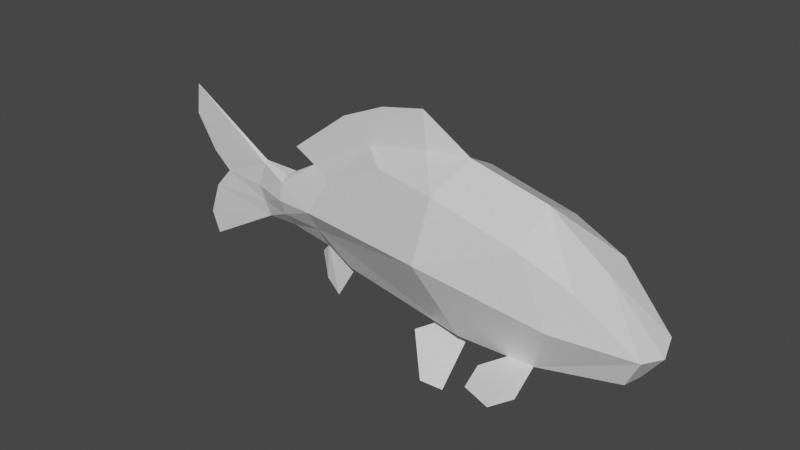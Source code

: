 # Source: Cyprinus_rubrofuscus-backup-1.blend  (saved by Blender 3.3.6; exported with 4.5.12 LTS)
import bpy
from mathutils import Matrix  # noqa: F401  (used for matrix-valued properties, if any)

bpy.ops.wm.read_factory_settings(use_empty=True)
scene = bpy.context.scene
scene.name = 'Scene'

# ---- collections
col_collection = bpy.data.collections.new('Collection'); scene.collection.children.link(col_collection)

# ---- materials (node trees are filled in below, after node groups)
mat_material = bpy.data.materials.new('Material')
mat_material.alpha_threshold = 0.0
mat_material.preview_render_type = 'FLAT'
mat_material.line_color = (0.0, 0.0, 0.0, 1.0)

# ---- material node trees
mat_material.use_nodes = True; mat_material.node_tree.nodes.clear()
_N = mat_material.node_tree.nodes; _L = mat_material.node_tree.links
n0 = _N.new('ShaderNodeOutputMaterial'); n0.name = 'Material Output'; n0.location = (300, 300)
n1 = _N.new('ShaderNodeBsdfPrincipled'); n1.name = 'Principled BSDF'; n1.location = (10, 300)
n1.distribution = 'GGX'
n1.subsurface_method = 'RANDOM_WALK_SKIN'
n1.inputs[2].default_value = 0.4
n1.inputs[3].default_value = 1.45
n1.inputs[27].default_value = (0.0, 0.0, 0.0, 1.0)
n1.inputs[28].default_value = 1.0
_L.new(n1.outputs[0], n0.inputs[0])
n0.is_active_output = True

# ---- world
world_world = bpy.data.worlds.new('World'); scene.world = world_world
world_world.use_nodes = True; world_world.node_tree.nodes.clear()
_N = world_world.node_tree.nodes; _L = world_world.node_tree.links
n0 = _N.new('ShaderNodeOutputWorld'); n0.name = 'World Output'; n0.location = (300, 300)
n1 = _N.new('ShaderNodeBackground'); n1.name = 'Background'; n1.location = (10, 300)
n1.inputs[0].default_value = (0.05088, 0.05088, 0.05088, 1.0)
_L.new(n1.outputs[0], n0.inputs[0])
n0.is_active_output = True
world_world.color = (0.05088, 0.05088, 0.05088)
world_world.use_sun_shadow = False
world_world.sun_shadow_jitter_overblur = 0.0

# ---- meshes
me_cube = bpy.data.meshes.new('Cube')
me_cube.from_pydata([(0.06215, -0.05385, 0.07363), (0.09414, -0.04304, -0.0841), (0.06215, 0.05385, 0.07363), (0.09414, 0.04304, -0.0841), (0.1698, -0.05385, 0.04806), (0.1881, -0.04008, -0.0841), (0.1698, 0.05385, 0.04806), (0.1881, 0.04008, -0.0841), (0.282, -0.0227, -0.07364), (0.282, 0.0227, -0.07364), (0.2326, 0.04861, 0.02195), (0.2326, -0.04861, 0.02195), (-0.3492, 4.138e-08, 0.0852), (-0.3323, 3.997e-08, -0.1182), (0.2131, 0.0625, -0.02378), (0.05482, -0.07418, -6.217e-16), (0.05482, 0.07418, -6.217e-16), (0.2131, -0.0625, -0.02378), (0.3006, 0.03086, -0.03709), (0.3006, -0.03086, -0.03709), (-0.3031, 3.748e-08, -0.02026), (-0.2432, -0.004924, -0.02137), (-0.2326, 0.003305, 0.009936), (-0.2326, -0.003305, 0.009936), (0.2194, 0.0, -0.09694), (0.07266, 4.406e-09, 0.1016), (0.1698, 0.0, 0.0785), (0.04765, 0.0, -0.09498), (0.2875, -1.367e-08, -0.07364), (0.2427, 0.0, 0.02611), (0.3103, -1.53e-08, -0.04329), (-0.2287, -0.002624, -0.05948), (-0.2287, 0.002624, -0.05948), (-0.2432, 0.004924, -0.02137), (-0.2326, 3.131e-08, 0.0141), (0.0186, 0.006199, 0.09818), (0.0186, -0.006199, 0.09818), (0.009212, 0.0, 0.1399), (-0.1035, 0.0, 0.104), (-0.3544, 4.184e-08, 0.04478), (-0.343, 4.091e-08, -0.09018), (-0.3272, 3.971e-08, 0.0009039), (-0.3277, 3.944e-08, -0.04773), (-0.08615, -0.01273, -0.07897), (-0.02763, 0.03107, 0.07205), (-0.131, -0.0357, -0.01244), (-0.02763, -0.03107, 0.07205), (-0.08615, 0.01273, -0.07897), (-0.131, 0.0357, -0.01244), (-0.06349, 0.0031, 0.08052), (-0.06349, -0.0031, 0.08052), (-0.1107, -0.02306, 0.02981), (-0.1275, 0.006264, -0.06536), (-0.191, -0.01759, 0.002326), (-0.1275, -0.006264, -0.06536), (-0.1107, 0.02306, 0.02981), (-0.188, -0.02491, -0.01848), (-0.1833, 0.005233, -0.05644), (-0.188, 0.02491, -0.01848), (-0.1833, -0.005233, -0.05644), (-0.191, 0.01759, 0.002326), (-0.1908, 0.007702, 0.008665), (-0.1908, -0.007702, 0.008665), (-0.181, 1.892e-08, 0.04572), (0.1568, -0.04107, -0.0841), (0.1568, 0.04107, -0.0841), (-0.04713, 0.0, 0.1284), (-0.2359, 0.003774, -0.04042), (-0.2359, -0.003774, -0.04042), (-0.1292, -0.02098, -0.0389), (-0.1292, 0.02098, -0.0389), (-0.1857, -0.01945, -0.03746), (-0.1857, 0.01945, -0.03746), (0.2019, -0.09391, -0.08803), (0.2019, 0.09391, -0.08803), (0.1519, -0.1082, -0.08803), (0.1519, 0.1082, -0.08803), (0.09414, -0.02152, -0.09052), (0.09414, 0.02152, -0.09052), (0.05756, 0.02091, -0.08931), (0.05756, -0.02091, -0.08931), (0.08292, -0.0543, -0.1528), (0.08292, 0.0543, -0.1528), (0.03252, 0.03993, -0.102), (0.03252, -0.03993, -0.102), (-0.08615, 0.0, -0.07897), (-0.1275, 0.0, -0.06536), (-0.1189, -8.788e-10, -0.1333), (-0.142, 8.504e-11, -0.08009), (-0.1364, -1.162e-09, -0.1155), (0.05999, 0.06445, -0.1451), (0.05999, -0.06445, -0.1451), (0.1413, 0.07183, -0.08607), (0.1889, 0.1214, -0.08803), (0.1413, -0.07183, -0.08607), (0.1889, -0.1214, -0.08803), (0.1793, 0.06749, -0.09181), (0.1793, -0.06749, -0.09181), (-0.1508, -0.001989, 0.03171), (-0.1508, 0.001989, 0.03171)], [], [(24, 9, 28), (78, 3, 65), (72, 32, 67), (4, 15, 17), (29, 19, 30), (26, 11, 29), (14, 10, 18), (56, 68, 71), (53, 21, 56), (59, 32, 57), (7, 18, 9), (17, 11, 4), (28, 19, 8), (60, 33, 22), (42, 20, 67), (18, 28, 9), (26, 10, 6), (18, 29, 30), (77, 27, 24), (24, 8, 5), (12, 23, 34), (42, 32, 40), (41, 20, 23), (32, 31, 13), (34, 22, 12), (0, 25, 36), (0, 36, 50), (62, 61, 34), (61, 22, 34), (50, 37, 66), (25, 35, 37), (36, 25, 37), (44, 49, 2), (48, 44, 2), (85, 47, 27), (62, 34, 23), (55, 49, 44), (48, 55, 44), (85, 54, 86), (48, 60, 55), (86, 59, 57), (45, 53, 56), (45, 71, 69), (70, 57, 72), (53, 62, 23), (60, 22, 61), (80, 1, 43), (47, 3, 79), (4, 25, 0), (24, 65, 7), (16, 6, 14), (25, 6, 2), (3, 47, 70), (15, 69, 1), (15, 0, 45), (49, 37, 35), (50, 66, 38), (69, 43, 1), (16, 70, 48), (17, 64, 5), (48, 72, 58), (69, 59, 54), (43, 69, 54), (71, 31, 59), (5, 19, 17), (58, 67, 33), (78, 27, 79), (77, 1, 80), (5, 73, 97), (85, 52, 47), (24, 7, 9), (65, 24, 78), (24, 27, 78), (72, 57, 32), (4, 0, 15), (29, 11, 19), (26, 4, 11), (14, 6, 10), (56, 21, 68), (53, 23, 21), (59, 31, 32), (7, 14, 18), (17, 19, 11), (28, 30, 19), (17, 15, 1), (60, 58, 33), (20, 33, 67), (67, 32, 42), (39, 41, 23), (12, 39, 23), (18, 30, 28), (26, 29, 10), (18, 10, 29), (24, 64, 77), (64, 1, 77), (24, 28, 8), (22, 39, 12), (22, 33, 20), (41, 22, 20), (20, 21, 23), (13, 40, 32), (41, 39, 22), (31, 68, 42), (68, 21, 20), (20, 42, 68), (2, 35, 25), (50, 36, 37), (49, 38, 66), (51, 46, 50), (27, 43, 85), (45, 0, 46), (85, 43, 54), (45, 46, 51), (47, 52, 70), (48, 58, 60), (57, 52, 86), (86, 54, 59), (45, 51, 53), (45, 56, 71), (70, 52, 57), (27, 80, 43), (79, 27, 47), (4, 26, 25), (7, 65, 14), (5, 64, 24), (3, 16, 14), (3, 14, 65), (16, 2, 6), (25, 26, 6), (15, 45, 69), (16, 48, 2), (2, 49, 35), (49, 66, 37), (46, 0, 50), (16, 3, 70), (48, 70, 72), (69, 71, 59), (64, 17, 1), (71, 68, 31), (5, 8, 19), (58, 72, 67), (78, 79, 3), (27, 77, 80), (77, 80, 84), (78, 83, 79), (85, 86, 52), (89, 52, 87), (89, 87, 54), (88, 89, 54), (78, 82, 90), (78, 90, 83), (84, 91, 77), (77, 91, 81), (74, 93, 7), (93, 76, 7), (92, 7, 76), (92, 65, 7), (73, 5, 95), (95, 5, 75), (75, 5, 94), (94, 5, 64), (5, 97, 64), (65, 92, 96), (92, 76, 96), (76, 93, 96), (93, 74, 96), (64, 97, 94), (75, 94, 97), (95, 75, 97), (73, 95, 97), (91, 84, 81), (84, 80, 81), (77, 81, 80), (90, 82, 83), (83, 82, 79), (78, 79, 82), (65, 96, 7), (74, 7, 96), (52, 85, 87), (54, 87, 85), (88, 52, 89), (86, 52, 88), (54, 86, 88), (49, 99, 38), (98, 50, 38), (38, 63, 98), (38, 99, 63), (55, 99, 49), (51, 50, 98), (53, 51, 98), (53, 98, 62), (55, 60, 99), (60, 61, 99), (98, 63, 99), (99, 61, 98), (62, 98, 61), (13, 31, 40), (42, 40, 31)])
_ca = me_cube.color_attributes.new('Col', 'BYTE_COLOR', 'CORNER')
_ca.data.foreach_set('color', [1.0, 1.0, 1.0, 1.0, 1.0, 1.0, 1.0, 1.0, 1.0, 1.0, 1.0, 1.0, 1.0, 1.0, 1.0, 1.0, 1.0, 1.0, 1.0, 1.0, 1.0, 1.0, 1.0, 1.0, 1.0, 1.0, 1.0, 1.0, 1.0, 1.0, 1.0, 1.0, 1.0, 1.0, 1.0, 1.0, 1.0, 1.0, 1.0, 1.0, 1.0, 1.0, 1.0, 1.0, 1.0, 1.0, 1.0, 1.0, 1.0, 1.0, 1.0, 1.0, 1.0, 1.0, 1.0, 1.0, 1.0, 1.0, 1.0, 1.0, 1.0, 1.0, 1.0, 1.0, 1.0, 1.0, 1.0, 1.0, 1.0, 1.0, 1.0, 1.0, 1.0, 1.0, 1.0, 1.0, 1.0, 1.0, 1.0, 1.0, 1.0, 1.0, 1.0, 1.0, 1.0, 1.0, 1.0, 1.0, 1.0, 1.0, 1.0, 1.0, 1.0, 1.0, 1.0, 1.0, 1.0, 1.0, 1.0, 1.0, 1.0, 1.0, 1.0, 1.0, 1.0, 1.0, 1.0, 1.0, 1.0, 1.0, 1.0, 1.0, 1.0, 1.0, 1.0, 1.0, 1.0, 1.0, 1.0, 1.0, 1.0, 1.0, 1.0, 1.0, 1.0, 1.0, 1.0, 1.0, 1.0, 1.0, 1.0, 1.0, 1.0, 1.0, 1.0, 1.0, 1.0, 1.0, 1.0, 1.0, 1.0, 1.0, 1.0, 1.0, 1.0, 1.0, 1.0, 1.0, 1.0, 1.0, 1.0, 1.0, 1.0, 1.0, 1.0, 1.0, 1.0, 1.0, 1.0, 1.0, 1.0, 1.0, 1.0, 1.0, 1.0, 1.0, 1.0, 1.0, 1.0, 1.0, 1.0, 1.0, 1.0, 1.0, 1.0, 1.0, 1.0, 1.0, 1.0, 1.0, 1.0, 1.0, 1.0, 1.0, 1.0, 1.0, 1.0, 1.0, 1.0, 1.0, 1.0, 1.0, 1.0, 1.0, 1.0, 1.0, 1.0, 1.0, 1.0, 1.0, 1.0, 1.0, 1.0, 1.0, 1.0, 1.0, 1.0, 1.0, 1.0, 1.0, 1.0, 1.0, 1.0, 1.0, 1.0, 1.0, 1.0, 1.0, 1.0, 1.0, 1.0, 1.0, 1.0, 1.0, 1.0, 1.0, 1.0, 1.0, 1.0, 1.0, 1.0, 1.0, 1.0, 1.0, 1.0, 1.0, 1.0, 1.0, 1.0, 1.0, 1.0, 1.0, 1.0, 1.0, 1.0, 1.0, 1.0, 1.0, 1.0, 1.0, 1.0, 1.0, 1.0, 1.0, 1.0, 1.0, 1.0, 1.0, 1.0, 1.0, 1.0, 1.0, 1.0, 1.0, 1.0, 1.0, 1.0, 1.0, 1.0, 1.0, 1.0, 1.0, 1.0, 1.0, 1.0, 1.0, 1.0, 1.0, 1.0, 1.0, 1.0, 1.0, 1.0, 1.0, 1.0, 1.0, 1.0, 1.0, 1.0, 1.0, 1.0, 1.0, 1.0, 1.0, 1.0, 1.0, 1.0, 1.0, 1.0, 1.0, 1.0, 1.0, 1.0, 1.0, 1.0, 1.0, 1.0, 1.0, 1.0, 1.0, 1.0, 1.0, 1.0, 1.0, 1.0, 1.0, 1.0, 1.0, 1.0, 1.0, 1.0, 1.0, 1.0, 1.0, 1.0, 1.0, 1.0, 1.0, 1.0, 1.0, 1.0, 1.0, 1.0, 1.0, 1.0, 1.0, 1.0, 1.0, 1.0, 1.0, 1.0, 1.0, 1.0, 1.0, 1.0, 1.0, 1.0, 1.0, 1.0, 1.0, 1.0, 1.0, 1.0, 1.0, 1.0, 1.0, 1.0, 1.0, 1.0, 1.0, 1.0, 1.0, 1.0, 1.0, 1.0, 1.0, 1.0, 1.0, 1.0, 1.0, 1.0, 1.0, 1.0, 1.0, 1.0, 1.0, 1.0, 1.0, 1.0, 1.0, 1.0, 1.0, 1.0, 1.0, 1.0, 1.0, 1.0, 1.0, 1.0, 1.0, 1.0, 1.0, 1.0, 1.0, 1.0, 1.0, 1.0, 1.0, 1.0, 1.0, 1.0, 1.0, 1.0, 1.0, 1.0, 1.0, 1.0, 1.0, 1.0, 1.0, 1.0, 1.0, 1.0, 1.0, 1.0, 1.0, 1.0, 1.0, 1.0, 1.0, 1.0, 1.0, 1.0, 1.0, 1.0, 1.0, 1.0, 1.0, 1.0, 1.0, 1.0, 1.0, 1.0, 1.0, 1.0, 1.0, 1.0, 1.0, 1.0, 1.0, 1.0, 1.0, 1.0, 1.0, 1.0, 1.0, 1.0, 1.0, 1.0, 1.0, 1.0, 1.0, 1.0, 1.0, 1.0, 1.0, 1.0, 1.0, 1.0, 1.0, 1.0, 1.0, 1.0, 1.0, 1.0, 1.0, 1.0, 1.0, 1.0, 1.0, 1.0, 1.0, 1.0, 1.0, 1.0, 1.0, 1.0, 1.0, 1.0, 1.0, 1.0, 1.0, 1.0, 1.0, 1.0, 1.0, 1.0, 1.0, 1.0, 1.0, 1.0, 1.0, 1.0, 1.0, 1.0, 1.0, 1.0, 1.0, 1.0, 1.0, 1.0, 1.0, 1.0, 1.0, 1.0, 1.0, 1.0, 1.0, 1.0, 1.0, 1.0, 1.0, 1.0, 1.0, 1.0, 1.0, 1.0, 1.0, 1.0, 1.0, 1.0, 1.0, 1.0, 1.0, 1.0, 1.0, 1.0, 1.0, 1.0, 1.0, 1.0, 1.0, 1.0, 1.0, 1.0, 1.0, 1.0, 1.0, 1.0, 1.0, 1.0, 1.0, 1.0, 1.0, 1.0, 1.0, 1.0, 1.0, 1.0, 1.0, 1.0, 1.0, 1.0, 1.0, 1.0, 1.0, 1.0, 1.0, 1.0, 1.0, 1.0, 1.0, 1.0, 1.0, 1.0, 1.0, 1.0, 1.0, 1.0, 1.0, 1.0, 1.0, 1.0, 1.0, 1.0, 1.0, 1.0, 1.0, 1.0, 1.0, 1.0, 1.0, 1.0, 1.0, 1.0, 1.0, 1.0, 1.0, 1.0, 1.0, 1.0, 1.0, 1.0, 1.0, 1.0, 1.0, 1.0, 1.0, 1.0, 1.0, 1.0, 1.0, 1.0, 1.0, 1.0, 1.0, 1.0, 1.0, 1.0, 1.0, 1.0, 1.0, 1.0, 1.0, 1.0, 1.0, 1.0, 1.0, 1.0, 1.0, 1.0, 1.0, 1.0, 1.0, 1.0, 1.0, 1.0, 1.0, 1.0, 1.0, 1.0, 1.0, 1.0, 1.0, 1.0, 1.0, 1.0, 1.0, 1.0, 1.0, 1.0, 1.0, 1.0, 1.0, 1.0, 1.0, 1.0, 1.0, 1.0, 1.0, 1.0, 1.0, 1.0, 1.0, 1.0, 1.0, 1.0, 1.0, 1.0, 1.0, 1.0, 1.0, 1.0, 1.0, 1.0, 1.0, 1.0, 1.0, 1.0, 1.0, 1.0, 1.0, 1.0, 1.0, 1.0, 1.0, 1.0, 1.0, 1.0, 1.0, 1.0, 1.0, 1.0, 1.0, 1.0, 1.0, 1.0, 1.0, 1.0, 1.0, 1.0, 1.0, 1.0, 1.0, 1.0, 1.0, 1.0, 1.0, 1.0, 1.0, 1.0, 1.0, 1.0, 1.0, 1.0, 1.0, 1.0, 1.0, 1.0, 1.0, 1.0, 1.0, 1.0, 1.0, 1.0, 1.0, 1.0, 1.0, 1.0, 1.0, 1.0, 1.0, 1.0, 1.0, 1.0, 1.0, 1.0, 1.0, 1.0, 1.0, 1.0, 1.0, 1.0, 1.0, 1.0, 1.0, 1.0, 1.0, 1.0, 1.0, 1.0, 1.0, 1.0, 1.0, 1.0, 1.0, 1.0, 1.0, 1.0, 1.0, 1.0, 1.0, 1.0, 1.0, 1.0, 1.0, 1.0, 1.0, 1.0, 1.0, 1.0, 1.0, 1.0, 1.0, 1.0, 1.0, 1.0, 1.0, 1.0, 1.0, 1.0, 1.0, 1.0, 1.0, 1.0, 1.0, 1.0, 1.0, 1.0, 1.0, 1.0, 1.0, 1.0, 1.0, 1.0, 1.0, 1.0, 1.0, 1.0, 1.0, 1.0, 1.0, 1.0, 1.0, 1.0, 1.0, 1.0, 1.0, 1.0, 1.0, 1.0, 1.0, 1.0, 1.0, 1.0, 1.0, 1.0, 1.0, 1.0, 1.0, 1.0, 1.0, 1.0, 1.0, 1.0, 1.0, 1.0, 1.0, 1.0, 1.0, 1.0, 1.0, 1.0, 1.0, 1.0, 1.0, 1.0, 1.0, 1.0, 1.0, 1.0, 1.0, 1.0, 1.0, 1.0, 1.0, 1.0, 1.0, 1.0, 1.0, 1.0, 1.0, 1.0, 1.0, 1.0, 1.0, 1.0, 1.0, 1.0, 1.0, 1.0, 1.0, 1.0, 1.0, 1.0, 1.0, 1.0, 1.0, 1.0, 1.0, 1.0, 1.0, 1.0, 1.0, 1.0, 1.0, 1.0, 1.0, 1.0, 1.0, 1.0, 1.0, 1.0, 1.0, 1.0, 1.0, 1.0, 1.0, 1.0, 1.0, 1.0, 1.0, 1.0, 1.0, 1.0, 1.0, 1.0, 1.0, 1.0, 1.0, 1.0, 1.0, 1.0, 1.0, 1.0, 1.0, 1.0, 1.0, 1.0, 1.0, 1.0, 1.0, 1.0, 1.0, 1.0, 1.0, 1.0, 1.0, 1.0, 1.0, 1.0, 1.0, 1.0, 1.0, 1.0, 1.0, 1.0, 1.0, 1.0, 1.0, 1.0, 1.0, 1.0, 1.0, 1.0, 1.0, 1.0, 1.0, 1.0, 1.0, 1.0, 1.0, 1.0, 1.0, 1.0, 1.0, 1.0, 1.0, 1.0, 1.0, 1.0, 1.0, 1.0, 1.0, 1.0, 1.0, 1.0, 1.0, 1.0, 1.0, 1.0, 1.0, 1.0, 1.0, 1.0, 1.0, 1.0, 1.0, 1.0, 1.0, 1.0, 1.0, 1.0, 1.0, 1.0, 1.0, 1.0, 1.0, 1.0, 1.0, 1.0, 1.0, 1.0, 1.0, 1.0, 1.0, 1.0, 1.0, 1.0, 1.0, 1.0, 1.0, 1.0, 1.0, 1.0, 1.0, 1.0, 1.0, 1.0, 1.0, 1.0, 1.0, 1.0, 1.0, 1.0, 1.0, 1.0, 1.0, 1.0, 1.0, 1.0, 1.0, 1.0, 1.0, 1.0, 1.0, 1.0, 1.0, 1.0, 1.0, 1.0, 1.0, 1.0, 1.0, 1.0, 1.0, 1.0, 1.0, 1.0, 1.0, 1.0, 1.0, 1.0, 1.0, 1.0, 1.0, 1.0, 1.0, 1.0, 1.0, 1.0, 1.0, 1.0, 1.0, 1.0, 1.0, 1.0, 1.0, 1.0, 1.0, 1.0, 1.0, 1.0, 1.0, 1.0, 1.0, 1.0, 1.0, 1.0, 1.0, 1.0, 1.0, 1.0, 1.0, 1.0, 1.0, 1.0, 1.0, 1.0, 1.0, 1.0, 1.0, 1.0, 1.0, 1.0, 1.0, 1.0, 1.0, 1.0, 1.0, 1.0, 1.0, 1.0, 1.0, 1.0, 1.0, 1.0, 1.0, 1.0, 1.0, 1.0, 1.0, 1.0, 1.0, 1.0, 1.0, 1.0, 1.0, 1.0, 1.0, 1.0, 1.0, 1.0, 1.0, 1.0, 1.0, 1.0, 1.0, 1.0, 1.0, 1.0, 1.0, 1.0, 1.0, 1.0, 1.0, 1.0, 1.0, 1.0, 1.0, 1.0, 1.0, 1.0, 1.0, 1.0, 1.0, 1.0, 1.0, 1.0, 1.0, 1.0, 1.0, 1.0, 1.0, 1.0, 1.0, 1.0, 1.0, 1.0, 1.0, 1.0, 1.0, 1.0, 1.0, 1.0, 1.0, 1.0, 1.0, 1.0, 1.0, 1.0, 1.0, 1.0, 1.0, 1.0, 1.0, 1.0, 1.0, 1.0, 1.0, 1.0, 1.0, 1.0, 1.0, 1.0, 1.0, 1.0, 1.0, 1.0, 1.0, 1.0, 1.0, 1.0, 1.0, 1.0, 1.0, 1.0, 1.0, 1.0, 1.0, 1.0, 1.0, 1.0, 1.0, 1.0, 1.0, 1.0, 1.0, 1.0, 1.0, 1.0, 1.0, 1.0, 1.0, 1.0, 1.0, 1.0, 1.0, 1.0, 1.0, 1.0, 1.0, 1.0, 1.0, 1.0, 1.0, 1.0, 1.0, 1.0, 1.0, 1.0, 1.0, 1.0, 1.0, 1.0, 1.0, 1.0, 1.0, 1.0, 1.0, 1.0, 1.0, 1.0, 1.0, 1.0, 1.0, 1.0, 1.0, 1.0, 1.0, 1.0, 1.0, 1.0, 1.0, 1.0, 1.0, 1.0, 1.0, 1.0, 1.0, 1.0, 1.0, 1.0, 1.0, 1.0, 1.0, 1.0, 1.0, 1.0, 1.0, 1.0, 1.0, 1.0, 1.0, 1.0, 1.0, 1.0, 1.0, 1.0, 1.0, 1.0, 1.0, 1.0, 1.0, 1.0, 1.0, 1.0, 1.0, 1.0, 1.0, 1.0, 1.0, 1.0, 1.0, 1.0, 1.0, 1.0, 1.0, 1.0, 1.0, 1.0, 1.0, 1.0, 1.0, 1.0, 1.0, 1.0, 1.0, 1.0, 1.0, 1.0, 1.0, 1.0, 1.0, 1.0, 1.0, 1.0, 1.0, 1.0, 1.0, 1.0, 1.0, 1.0, 1.0, 1.0, 1.0, 1.0, 1.0, 1.0, 1.0, 1.0, 1.0, 1.0, 1.0, 1.0, 1.0, 1.0, 1.0, 1.0, 1.0, 1.0, 1.0, 1.0, 1.0, 1.0, 1.0, 1.0, 1.0, 1.0, 1.0, 1.0, 1.0, 1.0, 1.0, 1.0, 1.0, 1.0, 1.0, 1.0, 1.0, 1.0, 1.0, 1.0, 1.0, 1.0, 1.0, 1.0, 1.0, 1.0, 1.0, 1.0, 1.0, 1.0, 1.0, 1.0, 1.0, 1.0, 1.0, 1.0, 1.0, 1.0, 1.0, 1.0, 1.0, 1.0, 1.0, 1.0, 1.0, 1.0, 1.0, 1.0, 1.0, 1.0, 1.0, 1.0, 1.0, 1.0, 1.0, 1.0, 1.0, 1.0, 1.0, 1.0, 1.0, 1.0, 1.0, 1.0, 1.0, 1.0, 1.0, 1.0, 1.0, 1.0, 1.0, 1.0, 1.0, 1.0, 1.0, 1.0, 1.0, 1.0, 1.0, 1.0, 1.0, 1.0, 1.0, 1.0, 1.0, 1.0, 1.0, 1.0, 1.0, 1.0, 1.0, 1.0, 1.0, 1.0, 1.0, 1.0, 1.0, 1.0, 1.0, 1.0, 1.0, 1.0, 1.0, 1.0, 1.0, 1.0, 1.0, 1.0, 1.0, 1.0, 1.0, 1.0, 1.0, 1.0, 1.0, 1.0, 1.0, 1.0, 1.0, 1.0, 1.0, 1.0, 1.0, 1.0, 1.0, 1.0, 1.0, 1.0, 1.0, 1.0, 1.0, 1.0, 1.0, 1.0, 1.0, 1.0, 1.0, 1.0, 1.0, 1.0, 1.0, 1.0, 1.0, 1.0, 1.0, 1.0, 1.0, 1.0, 1.0, 1.0, 1.0, 1.0, 1.0, 1.0, 1.0, 1.0, 1.0, 1.0, 1.0, 1.0, 1.0, 1.0, 1.0, 1.0, 1.0, 1.0, 1.0, 1.0, 1.0, 1.0, 1.0, 1.0, 1.0, 1.0, 1.0, 1.0, 1.0, 1.0, 1.0, 1.0, 1.0, 1.0, 1.0, 1.0, 1.0, 1.0, 1.0, 1.0, 1.0, 1.0, 1.0, 1.0, 1.0, 1.0, 1.0, 1.0, 1.0, 1.0, 1.0, 1.0, 1.0, 1.0, 1.0, 1.0, 1.0, 1.0, 1.0, 1.0, 1.0, 1.0, 1.0, 1.0, 1.0, 1.0, 1.0, 1.0, 1.0, 1.0, 1.0, 1.0, 1.0, 1.0, 1.0, 1.0, 1.0, 1.0, 1.0, 1.0, 1.0, 1.0, 1.0, 1.0, 1.0, 1.0, 1.0, 1.0, 1.0, 1.0, 1.0, 1.0, 1.0, 1.0, 1.0, 1.0, 1.0, 1.0, 1.0, 1.0, 1.0, 1.0, 1.0, 1.0, 1.0, 1.0, 1.0, 1.0, 1.0, 1.0, 1.0, 1.0, 1.0, 1.0, 1.0, 1.0, 1.0, 1.0, 1.0, 1.0, 1.0, 1.0, 1.0, 1.0, 1.0, 1.0, 1.0, 1.0, 1.0, 1.0, 1.0, 1.0, 1.0, 1.0, 1.0, 1.0, 1.0, 1.0, 1.0, 1.0, 1.0, 1.0, 1.0, 1.0, 1.0, 1.0, 1.0, 1.0, 1.0, 1.0, 1.0, 1.0, 1.0, 1.0, 1.0, 1.0, 1.0, 1.0, 1.0, 1.0, 1.0, 1.0, 1.0, 1.0, 1.0, 1.0, 1.0, 1.0, 1.0, 1.0, 1.0, 1.0, 1.0, 1.0, 1.0, 1.0, 1.0, 1.0, 1.0, 1.0, 1.0, 1.0, 1.0, 1.0, 1.0, 1.0, 1.0, 1.0, 1.0, 1.0, 1.0, 1.0, 1.0, 1.0, 1.0, 1.0, 1.0, 1.0, 1.0, 1.0, 1.0, 1.0, 1.0, 1.0, 1.0, 1.0, 1.0, 1.0, 1.0, 1.0, 1.0, 1.0, 1.0, 1.0, 1.0, 1.0, 1.0, 1.0, 1.0, 1.0, 1.0, 1.0, 1.0, 1.0, 1.0, 1.0, 1.0, 1.0, 1.0, 1.0, 1.0, 1.0, 1.0, 1.0, 1.0, 1.0, 1.0, 1.0, 1.0, 1.0, 1.0, 1.0, 1.0, 1.0, 1.0, 1.0, 1.0, 1.0, 1.0, 1.0, 1.0, 1.0, 1.0, 1.0, 1.0, 1.0, 1.0, 1.0, 1.0, 1.0, 1.0, 1.0, 1.0, 1.0, 1.0, 1.0, 1.0, 1.0, 1.0, 1.0, 1.0, 1.0, 1.0, 1.0, 1.0, 1.0, 1.0, 1.0, 1.0, 1.0, 1.0, 1.0, 1.0, 1.0, 1.0, 1.0, 1.0, 1.0, 1.0, 1.0, 1.0, 1.0, 1.0, 1.0, 1.0, 1.0, 1.0, 1.0, 1.0, 1.0, 1.0, 1.0, 1.0, 1.0, 1.0, 1.0, 1.0, 1.0, 1.0, 1.0, 1.0, 1.0, 1.0, 1.0, 1.0, 1.0, 1.0, 1.0, 1.0, 1.0, 1.0, 1.0, 1.0, 1.0, 1.0, 1.0, 1.0, 1.0, 1.0, 1.0, 1.0, 1.0, 1.0, 1.0, 1.0, 1.0, 1.0, 1.0, 1.0, 1.0, 1.0, 1.0, 1.0, 1.0, 1.0, 1.0, 1.0, 1.0, 1.0, 1.0, 1.0, 1.0, 1.0, 1.0, 1.0, 1.0, 1.0, 1.0, 1.0, 1.0, 1.0, 1.0, 1.0, 1.0, 1.0, 1.0, 1.0, 1.0, 1.0, 1.0, 1.0, 1.0, 1.0, 1.0, 1.0, 1.0, 1.0, 1.0, 1.0, 1.0, 1.0, 1.0, 1.0, 1.0, 1.0, 1.0, 1.0, 1.0, 1.0, 1.0, 1.0, 1.0, 1.0, 1.0, 1.0, 1.0, 1.0, 1.0, 1.0, 1.0, 1.0, 1.0, 1.0, 1.0, 1.0, 1.0, 1.0, 1.0, 1.0, 1.0, 1.0, 1.0, 1.0, 1.0, 1.0, 1.0, 1.0, 1.0, 1.0, 1.0, 1.0, 1.0, 1.0, 1.0, 1.0, 1.0, 1.0, 1.0, 1.0, 1.0, 1.0, 1.0, 1.0, 1.0, 1.0, 1.0, 1.0, 1.0, 1.0, 1.0, 1.0, 1.0, 1.0, 1.0, 1.0, 1.0, 1.0, 1.0, 1.0, 1.0, 1.0, 1.0, 1.0, 1.0, 1.0, 1.0, 1.0, 1.0, 1.0, 1.0, 1.0, 1.0, 1.0, 1.0, 1.0, 1.0, 1.0, 1.0, 1.0, 1.0, 1.0, 1.0, 1.0, 1.0, 1.0, 1.0, 1.0, 1.0, 1.0, 1.0, 1.0, 1.0, 1.0, 1.0, 1.0, 1.0, 1.0, 1.0, 1.0, 1.0, 1.0, 1.0, 1.0, 1.0, 1.0, 1.0, 1.0, 1.0, 1.0, 1.0, 1.0, 1.0, 1.0, 1.0, 1.0, 1.0, 1.0, 1.0, 1.0, 1.0, 1.0, 1.0, 1.0, 1.0, 1.0, 1.0, 1.0, 1.0, 1.0, 1.0, 1.0, 1.0, 1.0, 1.0, 1.0, 1.0, 1.0, 1.0, 1.0, 1.0, 1.0, 1.0, 1.0, 1.0, 1.0, 1.0, 1.0, 1.0, 1.0, 1.0, 1.0, 1.0, 1.0, 1.0, 1.0, 1.0, 1.0, 1.0, 1.0, 1.0, 1.0, 1.0, 1.0, 1.0, 1.0, 1.0, 1.0, 1.0, 1.0, 1.0, 1.0, 1.0, 1.0, 1.0, 1.0, 1.0, 1.0, 1.0, 1.0, 1.0, 1.0, 1.0, 1.0, 1.0, 1.0, 1.0, 1.0, 1.0, 1.0, 1.0, 1.0, 1.0, 1.0, 1.0, 1.0, 1.0, 1.0, 1.0, 1.0, 1.0, 1.0, 1.0, 1.0, 1.0, 1.0, 1.0, 1.0, 1.0, 1.0, 1.0, 1.0, 1.0, 1.0, 1.0, 1.0, 1.0, 1.0, 1.0, 1.0, 1.0, 1.0, 1.0, 1.0, 1.0, 1.0, 1.0, 1.0, 1.0, 1.0, 1.0, 1.0, 1.0, 1.0, 1.0, 1.0, 1.0, 1.0, 1.0, 1.0, 1.0, 1.0, 1.0, 1.0, 1.0, 1.0, 1.0, 1.0, 1.0, 1.0, 1.0, 1.0, 1.0, 1.0, 1.0, 1.0, 1.0, 1.0, 1.0, 1.0, 1.0, 1.0, 1.0, 1.0, 1.0, 1.0, 1.0, 1.0, 1.0, 1.0, 1.0, 1.0, 1.0, 1.0, 1.0, 1.0, 1.0, 1.0, 1.0, 1.0, 1.0, 1.0, 1.0, 1.0, 1.0, 1.0, 1.0, 1.0, 1.0, 1.0, 1.0, 1.0, 1.0, 1.0, 1.0, 1.0, 1.0, 1.0, 1.0, 1.0, 1.0, 1.0, 1.0, 1.0, 1.0, 1.0, 1.0, 1.0, 1.0, 1.0, 1.0, 1.0, 1.0, 1.0, 1.0, 1.0, 1.0, 1.0, 1.0, 1.0, 1.0, 1.0, 1.0, 1.0, 1.0, 1.0, 1.0, 1.0, 1.0, 1.0, 1.0, 1.0, 1.0, 1.0, 1.0, 1.0, 1.0, 1.0, 1.0, 1.0, 1.0, 1.0, 1.0, 1.0, 1.0, 1.0, 1.0, 1.0, 1.0, 1.0, 1.0, 1.0, 1.0, 1.0, 1.0, 1.0, 1.0, 1.0, 1.0, 1.0, 1.0, 1.0, 1.0, 1.0, 1.0, 1.0, 1.0, 1.0, 1.0, 1.0, 1.0, 1.0, 1.0, 1.0, 1.0, 1.0, 1.0, 1.0, 1.0, 1.0, 1.0, 1.0, 1.0, 1.0, 1.0, 1.0, 1.0, 1.0, 1.0, 1.0, 1.0, 1.0, 1.0, 1.0, 1.0, 1.0, 1.0, 1.0, 1.0, 1.0, 1.0, 1.0, 1.0, 1.0, 1.0, 1.0, 1.0, 1.0, 1.0, 1.0, 1.0, 1.0, 1.0, 1.0, 1.0, 1.0, 1.0, 1.0, 1.0, 1.0, 1.0, 1.0, 1.0, 1.0, 1.0, 1.0, 1.0, 1.0, 1.0, 1.0, 1.0, 1.0, 1.0, 1.0, 1.0, 1.0, 1.0, 1.0, 1.0, 1.0, 1.0, 1.0, 1.0, 1.0, 1.0, 1.0, 1.0, 1.0, 1.0, 1.0, 1.0, 1.0, 1.0, 1.0, 1.0, 1.0, 1.0, 1.0, 1.0, 1.0, 1.0, 1.0, 1.0, 1.0, 1.0, 1.0, 1.0, 1.0, 1.0, 1.0, 1.0, 1.0, 1.0, 1.0, 1.0, 1.0, 1.0, 1.0, 1.0, 1.0, 1.0, 1.0, 1.0, 1.0, 1.0, 1.0, 1.0, 1.0, 1.0, 1.0, 1.0, 1.0, 1.0, 1.0, 1.0, 1.0, 1.0, 1.0, 1.0, 1.0, 1.0, 1.0, 1.0, 1.0, 1.0, 1.0, 1.0, 1.0, 1.0, 1.0, 1.0, 1.0, 1.0, 1.0, 1.0, 1.0, 1.0, 1.0, 1.0, 1.0, 1.0, 1.0, 1.0, 1.0, 1.0, 1.0])
me_cube.materials.append(mat_material)
me_cube.use_remesh_preserve_volume = False
me_cube.use_remesh_preserve_attributes = False
me_cube.use_mirror_vertex_groups = False
me_cube.update()
arm_armature = bpy.data.armatures.new('Armature')  # bones are not reproduced

# ---- objects
ob_mesh = bpy.data.objects.new('Mesh', me_cube)
ob_armature = bpy.data.objects.new('Armature', arm_armature)

# ---- transforms, parenting, visibility, modifiers, constraints
ob_mesh.parent = ob_armature
ob_mesh.matrix_parent_inverse = Matrix(((1.038e-06, 1.606e-20, 5.333, -2.532e-07), (7.165e-07, 5.333, -1.395e-13, -1.747e-07), (-5.333, 7.165e-07, 1.038e-06, 1.3), (-0.0, -0.0, -0.0, 1.0)))
ob_mesh.location = (0.0, 0.0, 0.0)
ob_mesh.lock_rotations_4d = False
ob_mesh.empty_display_type = 'ARROWS'
ob_mesh.lineart.crease_threshold = 0.0
_vg = ob_mesh.vertex_groups.new(name='Bone.Head')
for _i, _w in zip([0, 1, 2, 3, 4, 5, 6, 7, 8, 9, 10, 11, 13, 14, 15, 16, 17, 18, 19, 20, 21, 22, 23, 24, 25, 26, 27, 28, 29, 30, 31, 32, 33, 34, 35, 36, 37, 38, 39, 40, 41, 42, 43, 44, 45, 46, 47, 48, 49, 50, 51, 52, 53, 54, 55, 56, 57, 58, 59, 60, 61, 62, 63, 64, 65, 67, 68, 69, 70, 71, 72, 77, 78, 79, 80, 83, 84, 85, 86, 87, 89, 90, 91, 92, 94, 98, 99], [0.008432, 0.004446, 0.008432, 0.004446, 1.0, 0.9991, 1.0, 0.9991, 0.9763, 0.9763, 0.9713, 0.9713, 0.0, 1.0, 0.007089, 0.007089, 1.0, 0.9954, 0.9954, 0.0, 0.0, 0.0, 0.0, 0.9847, 0.01208, 0.9939, 0.01291, 0.9995, 0.9914, 0.998, 0.0, 0.0, 0.0, 0.0, 0.0003805, 0.0003805, 0.0, 0.0, 0.0, 0.0, 0.0, 0.0, 0.0, 0.0, 0.0, 0.0, 0.0, 0.0, 0.0, 0.0, 0.0, 0.0, 0.0, 0.0, 0.0, 0.0, 0.0, 0.0, 0.0, 0.0, 0.0, 0.0, 0.0, 0.9997, 0.9997, 0.0, 0.0, 0.0, 0.0, 0.0, 0.0, 0.001254, 0.001254, 4.852e-05, 4.852e-05, 0.002782, 0.002782, 0.0, 0.0, 0.0, 0.0, 0.0, 0.0, 0.007981, 0.007981, 0.0, 0.0]): _vg.add([_i], _w, 'REPLACE')
_vg = ob_mesh.vertex_groups.new(name='Bone.PectoralFinLeft')
for _i, _w in zip([1, 3, 5, 6, 7, 8, 9, 10, 11, 13, 14, 15, 16, 18, 19, 20, 21, 24, 27, 28, 29, 30, 31, 32, 33, 38, 40, 41, 42, 43, 47, 48, 49, 50, 52, 53, 55, 56, 57, 58, 59, 60, 61, 64, 65, 66, 67, 68, 70, 71, 72, 73, 74, 75, 76, 77, 78, 79, 80, 81, 82, 83, 84, 85, 86, 87, 89, 90, 92, 93, 94, 96, 97, 99], [0.0, 2.009e-05, 5.325e-06, 0.0, 8.469e-12, 2.109e-05, 4.949e-06, 8.919e-05, 0.0, 0.0, 2.112e-06, 0.0, 0.0, 0.0, 0.01026, 0.0, 0.0, 2.079e-06, 0.0, 0.0006267, 0.0, 2.739e-05, 0.0, 0.0, 0.0, 0.0, 0.0, 0.0, 0.0, 0.0, 0.0, 0.0, 0.0, 0.0, 0.0, 0.0, 0.0, 0.0, 0.0, 0.0, 0.0, 0.0, 0.0, 5.736e-07, 2.575e-12, 0.0, 0.0, 0.0, 0.0, 0.0, 0.0, 0.0, 0.982, 0.0, 0.4418, 0.0, 4.535e-10, 8.165e-06, 0.0, 0.0, 0.0, 0.0, 0.0, 0.0, 0.0, 0.0, 0.0, 0.0, 0.1957, 0.6034, 0.0, 0.5409, 0.0, 0.0]): _vg.add([_i], _w, 'REPLACE')
_vg = ob_mesh.vertex_groups.new(name='Bone.PectoralFinRight')
for _i, _w in zip([1, 3, 5, 6, 7, 8, 9, 10, 11, 14, 15, 17, 18, 19, 24, 28, 29, 30, 43, 47, 54, 64, 65, 73, 74, 75, 76, 77, 78, 79, 80, 81, 82, 84, 85, 86, 88, 91, 92, 94, 95, 96, 97], [8.118e-05, 0.0, 1.103e-05, 0.0, 0.0004589, 0.0001423, 0.00064, 0.0, 0.005854, 0.0, 0.0, 1.456e-05, 2.447e-06, 0.0, 0.0, 8.016e-06, 0.0, 0.0001367, 0.0, 0.0, 0.0, 8.715e-08, 4.713e-07, 0.9977, 0.0, 0.4055, 0.0, 0.001761, 0.0, 0.0, 0.001321, 0.0, 0.0, 0.0, 0.0, 0.0, 0.0, 0.0, 0.0, 0.1954, 0.6069, 0.0, 0.5409]): _vg.add([_i], _w, 'REPLACE')
_vg = ob_mesh.vertex_groups.new(name='Bone.DorsalFin')
for _i, _w in zip([0, 1, 2, 3, 4, 6, 7, 8, 9, 10, 11, 14, 15, 16, 17, 18, 19, 20, 21, 22, 23, 24, 25, 26, 27, 28, 29, 30, 31, 32, 33, 34, 35, 36, 37, 38, 43, 44, 45, 46, 47, 48, 49, 50, 51, 52, 53, 54, 55, 56, 57, 58, 59, 60, 61, 62, 63, 64, 65, 66, 67, 68, 69, 70, 71, 72, 74, 76, 77, 78, 79, 80, 82, 83, 84, 85, 86, 87, 88, 89, 90, 91, 92, 93, 96, 98, 99], [0.0006563, 0.0, 0.0004398, 0.0, 0.0001346, 1.979e-06, 0.0, 0.0, 0.0, 0.0, 0.0, 0.0, 0.002302, 0.0002489, 0.0, 0.0, 0.0, 0.0, 0.0, 0.0, 0.0, 0.0, 6.084e-05, 0.0001241, 0.0, 0.0, 0.0, 0.0, 0.0, 0.0, 0.0, 0.0, 2.403e-06, 0.0, 1.0, 0.3994, 0.0, 1.9e-07, 0.0, 0.0001055, 0.0, 0.0, 2.025e-05, 0.007427, 0.0001549, 0.0, 0.0, 0.0, 0.0, 0.0, 0.0, 0.0, 0.0, 0.0, 0.0, 0.0, 0.2, 0.0, 0.0, 0.6999, 0.0, 0.0, 0.0, 0.0, 0.0, 0.0, 0.0, 0.0, 0.0, 0.0, 0.0, 0.0, 0.0, 0.0, 0.0, 0.0, 0.0, 0.0, 0.0, 0.0, 0.0, 0.0, 0.0, 0.0, 0.0, 0.0, 0.0]): _vg.add([_i], _w, 'REPLACE')
_vg = ob_mesh.vertex_groups.new(name='Bone.Body')
for _i, _w in zip([0, 1, 2, 3, 5, 7, 15, 16, 22, 23, 24, 25, 27, 34, 35, 36, 37, 38, 43, 44, 45, 46, 47, 48, 49, 50, 51, 52, 53, 54, 55, 56, 57, 58, 59, 60, 61, 62, 63, 64, 65, 66, 69, 70, 71, 72, 77, 78, 79, 80, 81, 82, 83, 84, 85, 86, 87, 88, 89, 90, 91, 98, 99], [0.3, 0.3002, 0.3, 0.3002, 0.0, 0.0, 0.3, 0.3, 0.0, 0.0, 0.0, 0.3, 0.3004, 0.0, 0.5553, 0.5553, 0.0, 0.002046, 0.8574, 0.7, 0.9978, 0.7, 0.8574, 0.9978, 0.8968, 0.8968, 0.998, 0.2245, 0.0, 0.2245, 0.998, 2.992e-05, 0.06741, 3.194e-05, 0.06724, 0.0, 0.0, 0.0, 0.1462, 0.0, 0.0, 0.005861, 0.9998, 0.9998, 0.03429, 0.03433, 0.3, 0.3, 0.3, 0.3, 0.3013, 0.3013, 0.2878, 0.2878, 0.9509, 0.2189, 0.0, 0.09452, 0.0, 0.3, 0.3, 0.01188, 0.01219]): _vg.add([_i], _w, 'REPLACE')
_vg = ob_mesh.vertex_groups.new(name='Bone.TailStart')
for _i, _w in zip([1, 3, 5, 7, 24, 27, 31, 32, 38, 43, 44, 45, 46, 47, 48, 49, 50, 51, 52, 53, 54, 55, 56, 57, 58, 59, 60, 61, 62, 63, 64, 65, 66, 67, 68, 69, 70, 71, 72, 77, 78, 79, 80, 83, 84, 85, 86, 88, 90, 91, 96, 97, 98, 99], [0.0, 0.0, 0.0, 0.0, 0.0, 0.0, 0.1063, 0.1056, 0.1164, 9.143e-06, 3.034e-05, 0.2999, 3.035e-05, 9.142e-06, 0.2999, 1.261e-07, 1.26e-07, 0.2956, 0.2164, 0.9925, 0.2164, 0.2956, 0.9999, 0.99, 0.9999, 0.99, 0.9925, 0.9862, 0.9865, 0.8501, 0.0, 0.0, 0.04588, 0.07801, 0.07829, 0.2999, 0.2999, 1.0, 1.0, 0.0, 0.0, 0.0, 0.0, 0.0, 0.0, 2.649e-07, 0.07491, 0.06499, 0.0, 0.0, 0.0, 0.0, 0.7995, 0.7942]): _vg.add([_i], _w, 'REPLACE')
_vg = ob_mesh.vertex_groups.new(name='Bone.TailEnd')
for _i, _w in zip([20, 21, 22, 23, 31, 32, 33, 34, 41, 53, 56, 57, 58, 59, 60, 61, 62, 67, 68, 71, 72], [0.05978, 0.8482, 0.9981, 0.9981, 1.0, 1.0, 0.8482, 0.9255, 0.06483, 0.3, 0.3, 0.2958, 0.3, 0.2958, 0.3, 0.3, 0.3, 0.9943, 0.9943, 0.2995, 0.2995]): _vg.add([_i], _w, 'REPLACE')
_vg = ob_mesh.vertex_groups.new(name='Bone.TailFinTop')
for _i, _w in zip([0, 2, 12, 13, 20, 21, 22, 23, 31, 32, 33, 34, 35, 36, 38, 39, 40, 41, 42, 43, 45, 47, 48, 49, 50, 51, 52, 53, 54, 55, 56, 57, 58, 59, 60, 66, 67, 68, 69, 70, 71, 72, 85, 86, 87, 88, 89, 98, 99], [0.0, 0.0, 1.018, 0.0, 1.11e-06, 0.0, 2.908e-05, 2.908e-05, 0.0, 0.0, 0.0, 3.182e-05, 0.0, 0.0, 0.0, 0.9812, 0.0, 0.001197, 6.649e-05, 0.0, 0.0, 0.0, 0.0, 0.0, 0.0, 0.0, 0.0, 0.0, 0.0, 0.0, 0.0, 0.0, 0.0, 0.0, 0.0, 0.0, 0.0, 0.0, 0.0, 0.0, 0.0, 0.0, 0.0, 0.0, 0.0, 0.0, 0.0, 0.0, 0.0]): _vg.add([_i], _w, 'REPLACE')
_vg = ob_mesh.vertex_groups.new(name='Bone.TailFinBottom')
for _i, _w in zip([13, 20, 21, 22, 23, 31, 32, 33, 34, 40, 41, 42, 43, 45, 47, 48, 52, 53, 54, 56, 57, 58, 59, 60, 61, 62, 67, 68, 69, 70, 71, 72, 86, 87], [0.997, 0.0002295, 3.733e-08, 0.006718, 0.006717, 0.001741, 0.001743, 3.734e-08, 0.002483, 0.9955, 0.0001131, 0.004942, 0.0, 0.0, 0.0, 0.0, 0.0, 0.0, 0.0, 0.005236, 0.005791, 0.005241, 0.005775, 0.0, 0.0, 0.0, 0.0003561, 0.000356, 0.0, 0.0, 4.616e-05, 4.623e-05, 0.0, 0.0]): _vg.add([_i], _w, 'REPLACE')
_vg = ob_mesh.vertex_groups.new(name='Bone.VentralFinLeft')
for _i, _w in zip([1, 2, 3, 4, 6, 7, 8, 9, 10, 11, 12, 13, 14, 16, 18, 19, 20, 22, 23, 24, 25, 26, 27, 28, 29, 30, 32, 33, 34, 35, 37, 38, 39, 40, 41, 42, 43, 44, 47, 48, 49, 52, 54, 55, 57, 58, 60, 61, 62, 63, 64, 65, 66, 67, 70, 72, 74, 76, 77, 78, 79, 80, 81, 82, 83, 84, 85, 86, 87, 88, 89, 90, 91, 92, 93, 96, 99], [8.237e-05, 0.0, 4.653e-12, 0.0, 0.0, 0.0, 0.0, 0.0, 0.0, 0.0, 0.0, 0.0, 0.0, 9.948e-07, 0.0, 0.0, 0.0, 0.0, 0.0, 0.0, 0.0, 0.0, 1.38e-07, 0.0, 0.0, 0.0, 0.0, 0.0, 0.0, 0.0, 0.0, 0.0, 0.0, 0.0, 0.0, 0.0, 1.247e-06, 0.0, 9.549e-07, 0.0, 0.0, 0.0, 0.0, 0.0, 0.0, 0.0, 0.0, 0.0, 0.0, 0.0, 0.003088, 0.005536, 0.0, 0.0, 0.0, 0.0, 0.0, 0.0, 1.805e-05, 2.065e-07, 0.002855, 6.632e-07, 0.0, 0.9936, 0.1012, 0.05628, 1.882e-06, 0.0, 0.0, 0.0, 0.0, 0.5181, 0.0, 0.007912, 0.0, 0.0, 0.0]): _vg.add([_i], _w, 'REPLACE')
_vg = ob_mesh.vertex_groups.new(name='Bone.VentralFinRight')
for _i, _w in zip([1, 3, 5, 7, 15, 16, 17, 24, 27, 43, 45, 47, 48, 52, 54, 56, 57, 58, 59, 64, 65, 69, 70, 71, 72, 73, 75, 77, 78, 79, 80, 81, 82, 83, 84, 85, 86, 87, 88, 89, 90, 91, 94, 95, 97], [0.0005426, 0.0001459, 0.0, 0.0, 0.0003269, 0.0, 0.0, 0.0, 2.151e-06, 2.532e-05, 0.0, 0.003638, 0.0, 0.0, 0.0, 0.0, 0.0, 0.0, 0.0, 1.94e-05, 0.001293, 0.0, 0.0, 0.0, 0.0, 0.0, 0.0, 2.31e-07, 0.0007422, 0.001108, 1.244e-06, 0.9937, 0.0, 0.05976, 0.1016, 0.0005071, 0.0, 0.0, 0.0, 0.0, 0.0, 0.4777, 0.007237, 0.0, 0.0]): _vg.add([_i], _w, 'REPLACE')
_vg = ob_mesh.vertex_groups.new(name='Bone.AnalFin')
for _i, _w in zip([0, 1, 2, 3, 5, 7, 20, 22, 23, 25, 27, 34, 35, 36, 37, 41, 43, 44, 45, 46, 47, 48, 49, 50, 51, 52, 53, 54, 55, 56, 57, 58, 59, 60, 61, 62, 63, 64, 65, 69, 70, 71, 72, 77, 78, 79, 80, 81, 82, 83, 84, 85, 86, 87, 88, 89, 90, 91, 98, 99], [0.0, 0.0, 0.0, 0.0, 0.0, 0.0, 0.0, 0.0, 0.0, 0.0, 2.23e-07, 0.0, 0.0, 0.0, 0.0, 0.0, 1.398e-05, 0.0, 0.0, 0.0, 1.398e-05, 0.0, 0.0, 0.0, 0.0, 0.0, 0.0, 0.0, 0.0, 0.0, 0.001073, 0.0, 0.00107, 0.0, 0.0, 0.0, 0.0, 0.0, 0.0, 0.02844, 0.02844, 0.000276, 0.000282, 0.0, 0.0, 1.136e-05, 1.136e-05, 0.0, 0.0, 0.0, 0.0, 8.105e-09, 0.004135, 0.9967, 0.007087, 0.5006, 0.0, 0.0, 0.0, 0.0]): _vg.add([_i], _w, 'REPLACE')
_m = ob_mesh.modifiers.new('Armature', 'ARMATURE')
_m.object = ob_armature
ob_armature.location = (0.2438, 0.0, 0.0)
ob_armature.rotation_euler = (-1.344e-07, -1.571, 0.0)
ob_armature.scale = (0.1875, 0.1875, 0.1875)

# ---- collection membership
col_collection.objects.link(ob_mesh)
col_collection.objects.link(ob_armature)

# ---- scene / render settings (as saved in the file)
scene.frame_start = 1; scene.frame_end = 250; scene.frame_set(1)
scene.render.engine = 'CYCLES'
scene.cycles.sampling_pattern = 'TABULATED_SOBOL'
scene.cycles.use_light_tree = False
scene.cycles.max_bounces = 16
scene.cycles.diffuse_bounces = 8
scene.eevee.taa_render_samples = 4096
scene.eevee.use_gtao = True
scene.eevee.use_raytracing = True
scene.view_settings.view_transform = 'Filmic'
bpy.context.view_layer.update()

# ---- added for rendering (the .blend has no active camera and no usable light): camera, sun
cam_auto = bpy.data.cameras.new('AutoCamera')
cam_auto.lens = 50.0
cam_auto.sensor_width = 36.0
cam_auto.clip_end = 1000.0
ob_auto_camera = bpy.data.objects.new('AutoCamera', cam_auto)
scene.collection.objects.link(ob_auto_camera)
ob_auto_camera.location = (0.686481, -0.850286, 0.560394)
ob_auto_camera.rotation_euler = (1.09748, -7.21219e-08, 0.694738)
scene.camera = ob_auto_camera
light_auto_sun = bpy.data.lights.new('AutoSun', 'SUN')
light_auto_sun.energy = 3.0
light_auto_sun.angle = 0.0523599
ob_auto_sun = bpy.data.objects.new('AutoSun', light_auto_sun)
scene.collection.objects.link(ob_auto_sun)
ob_auto_sun.rotation_euler = (0.872665, 0.174533, 0.523599)
bpy.context.view_layer.update()
